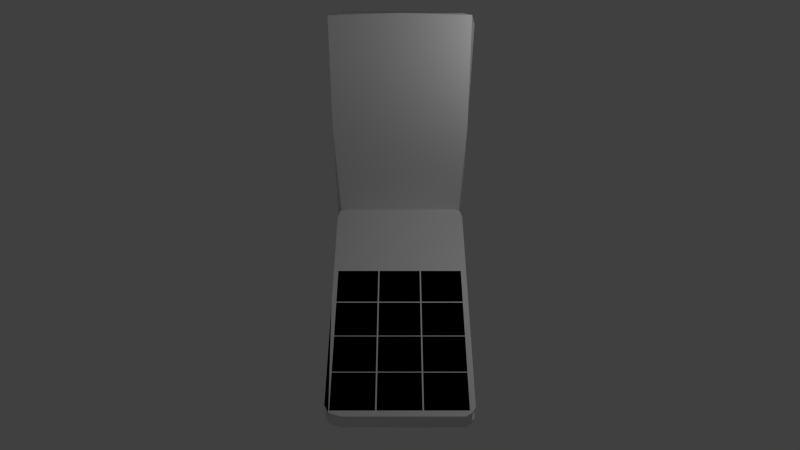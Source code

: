 # Source: a206.blend  (saved by Blender 2.76.2; exported with 4.5.12 LTS)
import bpy
from mathutils import Matrix  # noqa: F401  (used for matrix-valued properties, if any)

bpy.ops.wm.read_factory_settings(use_empty=True)
scene = bpy.context.scene
scene.name = 'Scene'

# ---- collections
col_collection_1 = bpy.data.collections.new('Collection 1'); scene.collection.children.link(col_collection_1)
col_collection_2 = bpy.data.collections.new('Collection 2'); scene.collection.children.link(col_collection_2)
col_collection_6 = bpy.data.collections.new('Collection 6'); scene.collection.children.link(col_collection_6)

# ---- materials (node trees are filled in below, after node groups)
mat_material = bpy.data.materials.new('Material')
mat_material.alpha_threshold = 0.0
mat_material.use_transparent_shadow = False
mat_material.diffuse_color = (0.0, 0.0, 0.0, 1.0)
mat_material.roughness = 0.5
mat_material.specular_intensity = 0.0
mat_material.line_color = (0.0, 0.0, 0.0, 1.0)
mat_body = bpy.data.materials.new('Body')
mat_body.alpha_threshold = 0.0
mat_body.use_transparent_shadow = False
mat_body.roughness = 0.5
mat_material_001 = bpy.data.materials.new('Material.001')
mat_material_001.alpha_threshold = 0.0
mat_material_001.use_transparent_shadow = False
mat_material_001.roughness = 0.5

# ---- material node trees

# ---- world
world_world = bpy.data.worlds.new('World'); scene.world = world_world
world_world.color = (0.05088, 0.05088, 0.05088)
world_world.use_sun_shadow = False
world_world.sun_shadow_jitter_overblur = 0.0
world_world.cycles.sampling_method = 'MANUAL'
world_world.cycles.sample_map_resolution = 256

# ---- cameras
cam_camera = bpy.data.cameras.new('Camera')
cam_camera.clip_end = 100.0
cam_camera.lens = 35.0
cam_camera.sensor_width = 32.0
cam_camera.sensor_height = 18.0
cam_camera.ortho_scale = 7.314
cam_camera.dof.focus_distance = 0.0
cam_camera.dof.aperture_fstop = 128.0

# ---- lights
light_lamp_001 = bpy.data.lights.new('Lamp.001', 'POINT')
light_lamp_001.transmission_factor = 0.0
light_lamp_001.cutoff_distance = 30.0
light_lamp_001.energy = 100.0
light_lamp_001.shadow_buffer_clip_start = 1.001
light_lamp_001.shadow_soft_size = 0.1
light_lamp_001.shadow_maximum_resolution = 0.006
light_lamp_001.use_absolute_resolution = True
light_lamp_001.cycles.use_multiple_importance_sampling = False
light_lamp = bpy.data.lights.new('Lamp', 'POINT')
light_lamp.transmission_factor = 0.0
light_lamp.cutoff_distance = 30.0
light_lamp.energy = 100.0
light_lamp.shadow_buffer_clip_start = 1.001
light_lamp.shadow_soft_size = 0.1
light_lamp.shadow_maximum_resolution = 0.006
light_lamp.use_absolute_resolution = True
light_lamp.cycles.use_multiple_importance_sampling = False

# ---- meshes
me_plane_015 = bpy.data.meshes.new('Plane.015')
me_plane_015.from_pydata([(-1.0, -1.0, 0.0), (1.0, -1.0, 0.0), (-1.0, 1.0, 0.0), (1.0, 1.0, 0.0)], [], [(0, 1, 3, 2)])
me_plane_015.use_remesh_preserve_volume = False
me_plane_015.use_remesh_preserve_attributes = False
me_plane_015.use_mirror_vertex_groups = False
me_plane_015.update()
me_plane_014 = bpy.data.meshes.new('Plane.014')
me_plane_014.from_pydata([(-1.0, -1.0, 0.0), (1.0, -1.0, 0.0), (-1.0, 1.0, 0.0), (1.0, 1.0, 0.0)], [], [(0, 1, 3, 2)])
me_plane_014.use_remesh_preserve_volume = False
me_plane_014.use_remesh_preserve_attributes = False
me_plane_014.use_mirror_vertex_groups = False
me_plane_014.update()
me_plane_013 = bpy.data.meshes.new('Plane.013')
me_plane_013.from_pydata([(-1.0, -1.0, 0.0), (1.0, -1.0, 0.0), (-1.0, 1.0, 0.0), (1.0, 1.0, 0.0)], [], [(0, 1, 3, 2)])
me_plane_013.use_remesh_preserve_volume = False
me_plane_013.use_remesh_preserve_attributes = False
me_plane_013.use_mirror_vertex_groups = False
me_plane_013.update()
me_plane_012 = bpy.data.meshes.new('Plane.012')
me_plane_012.from_pydata([(-1.0, -1.0, 0.0), (1.0, -1.0, 0.0), (-1.0, 1.0, 0.0), (1.0, 1.0, 0.0)], [], [(0, 1, 3, 2)])
me_plane_012.use_remesh_preserve_volume = False
me_plane_012.use_remesh_preserve_attributes = False
me_plane_012.use_mirror_vertex_groups = False
me_plane_012.update()
me_plane_011 = bpy.data.meshes.new('Plane.011')
me_plane_011.from_pydata([(-1.0, -1.0, 0.0), (1.0, -1.0, 0.0), (-1.0, 1.0, 0.0), (1.0, 1.0, 0.0)], [], [(0, 1, 3, 2)])
me_plane_011.use_remesh_preserve_volume = False
me_plane_011.use_remesh_preserve_attributes = False
me_plane_011.use_mirror_vertex_groups = False
me_plane_011.update()
me_cube_009 = bpy.data.meshes.new('Cube.009')
me_cube_009.from_pydata([(1.0, 1.0, -1.0), (1.0, -1.0, -1.0), (-1.0, -1.0, -1.0), (-1.0, 1.0, -1.0), (1.0, 1.0, 1.0), (1.0, -1.0, 1.0), (-1.0, -1.0, 1.0), (-1.0, 1.0, 1.0)], [], [(0, 1, 2, 3), (4, 7, 6, 5), (0, 4, 5, 1), (1, 5, 6, 2), (2, 6, 7, 3), (4, 0, 3, 7)])
_uv = me_cube_009.uv_layers.new(name='UVMap')
_uv.uv.foreach_set('vector', [0.0, 0.0, 0.0, 0.0, 0.0, 0.0, 0.0, 0.0, 0.3797, 0.2151, 0.3097, 0.2151, 0.3097, 0.1685, 0.3797, 0.1685, 0.0, 0.0, 0.0, 0.0, 0.0, 0.0, 0.0, 0.0, 0.0, 0.0, 0.0, 0.0, 0.0, 0.0, 0.0, 0.0, 0.0, 0.0, 0.0, 0.0, 0.0, 0.0, 0.0, 0.0, 0.0, 0.0, 0.0, 0.0, 0.0, 0.0, 0.0, 0.0])
me_cube_009.materials.append(mat_material)
me_cube_009.use_remesh_preserve_volume = False
me_cube_009.use_remesh_preserve_attributes = False
me_cube_009.use_mirror_vertex_groups = False
me_cube_009.update()
me_plane_010 = bpy.data.meshes.new('Plane.010')
me_plane_010.from_pydata([(-1.0, -1.0, 0.0), (1.0, -1.0, 0.0), (-1.0, 1.0, 0.0), (1.0, 1.0, 0.0)], [], [(0, 1, 3, 2)])
me_plane_010.use_remesh_preserve_volume = False
me_plane_010.use_remesh_preserve_attributes = False
me_plane_010.use_mirror_vertex_groups = False
me_plane_010.update()
me_cube_011 = bpy.data.meshes.new('Cube.011')
me_cube_011.from_pydata([(1.0, 1.0, -1.0), (1.0, -1.0, -1.0), (-1.0, -1.0, -1.0), (-1.0, 1.0, -1.0), (1.0, 1.0, 1.0), (1.0, -1.0, 1.0), (-1.0, -1.0, 1.0), (-1.0, 1.0, 1.0)], [], [(0, 1, 2, 3), (4, 7, 6, 5), (0, 4, 5, 1), (1, 5, 6, 2), (2, 6, 7, 3), (4, 0, 3, 7)])
_uv = me_cube_011.uv_layers.new(name='UVMap')
_uv.uv.foreach_set('vector', [0.0, 0.0, 0.0, 0.0, 0.0, 0.0, 0.0, 0.0, 0.2292, 0.2143, 0.1564, 0.2143, 0.1564, 0.1681, 0.2292, 0.1681, 0.0, 0.0, 0.0, 0.0, 0.0, 0.0, 0.0, 0.0, 0.0, 0.0, 0.0, 0.0, 0.0, 0.0, 0.0, 0.0, 0.0, 0.0, 0.0, 0.0, 0.0, 0.0, 0.0, 0.0, 0.0, 0.0, 0.0, 0.0, 0.0, 0.0, 0.0, 0.0])
me_cube_011.materials.append(mat_material)
me_cube_011.use_remesh_preserve_volume = False
me_cube_011.use_remesh_preserve_attributes = False
me_cube_011.use_mirror_vertex_groups = False
me_cube_011.update()
me_plane_009 = bpy.data.meshes.new('Plane.009')
me_plane_009.from_pydata([(-1.0, -1.0, 0.0), (1.0, -1.0, 0.0), (-1.0, 1.0, 0.0), (1.0, 1.0, 0.0)], [], [(0, 1, 3, 2)])
me_plane_009.use_remesh_preserve_volume = False
me_plane_009.use_remesh_preserve_attributes = False
me_plane_009.use_mirror_vertex_groups = False
me_plane_009.update()
me_cube_008 = bpy.data.meshes.new('Cube.008')
me_cube_008.from_pydata([(1.0, 1.0, -1.0), (1.0, -1.0, -1.0), (-1.0, -1.0, -1.0), (-1.0, 1.0, -1.0), (1.0, 1.0, 1.0), (1.0, -1.0, 1.0), (-1.0, -1.0, 1.0), (-1.0, 1.0, 1.0)], [], [(0, 1, 2, 3), (4, 7, 6, 5), (0, 4, 5, 1), (1, 5, 6, 2), (2, 6, 7, 3), (4, 0, 3, 7)])
_uv = me_cube_008.uv_layers.new(name='UVMap')
_uv.uv.foreach_set('vector', [0.0, 0.0, 0.0, 0.0, 0.0, 0.0, 0.0, 0.0, 0.3831, 0.2658, 0.3131, 0.2658, 0.3131, 0.2192, 0.3831, 0.2192, 0.0, 0.0, 0.0, 0.0, 0.0, 0.0, 0.0, 0.0, 0.0, 0.0, 0.0, 0.0, 0.0, 0.0, 0.0, 0.0, 0.0, 0.0, 0.0, 0.0, 0.0, 0.0, 0.0, 0.0, 0.0, 0.0, 0.0, 0.0, 0.0, 0.0, 0.0, 0.0])
me_cube_008.materials.append(mat_material)
me_cube_008.use_remesh_preserve_volume = False
me_cube_008.use_remesh_preserve_attributes = False
me_cube_008.use_mirror_vertex_groups = False
me_cube_008.update()
me_plane_008 = bpy.data.meshes.new('Plane.008')
me_plane_008.from_pydata([(-1.0, -1.0, 0.0), (1.0, -1.0, 0.0), (-1.0, 1.0, 0.0), (1.0, 1.0, 0.0)], [], [(0, 1, 3, 2)])
me_plane_008.use_remesh_preserve_volume = False
me_plane_008.use_remesh_preserve_attributes = False
me_plane_008.use_mirror_vertex_groups = False
me_plane_008.update()
me_cube_007 = bpy.data.meshes.new('Cube.007')
me_cube_007.from_pydata([(1.0, 1.0, -1.0), (1.0, -1.0, -1.0), (-1.0, -1.0, -1.0), (-1.0, 1.0, -1.0), (1.0, 1.0, 1.0), (1.0, -1.0, 1.0), (-1.0, -1.0, 1.0), (-1.0, 1.0, 1.0)], [], [(0, 1, 2, 3), (4, 7, 6, 5), (0, 4, 5, 1), (1, 5, 6, 2), (2, 6, 7, 3), (4, 0, 3, 7)])
_uv = me_cube_007.uv_layers.new(name='UVMap')
_uv.uv.foreach_set('vector', [0.0, 0.0, 0.0, 0.0, 0.0, 0.0, 0.0, 0.0, 0.3072, 0.2622, 0.2291, 0.2622, 0.2291, 0.2158, 0.3072, 0.2158, 0.0, 0.0, 0.0, 0.0, 0.0, 0.0, 0.0, 0.0, 0.0, 0.0, 0.0, 0.0, 0.0, 0.0, 0.0, 0.0, 0.0, 0.0, 0.0, 0.0, 0.0, 0.0, 0.0, 0.0, 0.0, 0.0, 0.0, 0.0, 0.0, 0.0, 0.0, 0.0])
me_cube_007.materials.append(mat_material)
me_cube_007.use_remesh_preserve_volume = False
me_cube_007.use_remesh_preserve_attributes = False
me_cube_007.use_mirror_vertex_groups = False
me_cube_007.update()
me_plane_007 = bpy.data.meshes.new('Plane.007')
me_plane_007.from_pydata([(-1.0, -1.0, 0.0), (1.0, -1.0, 0.0), (-1.0, 1.0, 0.0), (1.0, 1.0, 0.0)], [], [(0, 1, 3, 2)])
me_plane_007.use_remesh_preserve_volume = False
me_plane_007.use_remesh_preserve_attributes = False
me_plane_007.use_mirror_vertex_groups = False
me_plane_007.update()
me_cube_006 = bpy.data.meshes.new('Cube.006')
me_cube_006.from_pydata([(1.0, 1.0, -1.0), (1.0, -1.0, -1.0), (-1.0, -1.0, -1.0), (-1.0, 1.0, -1.0), (1.0, 1.0, 1.0), (1.0, -1.0, 1.0), (-1.0, -1.0, 1.0), (-1.0, 1.0, 1.0)], [], [(0, 1, 2, 3), (4, 7, 6, 5), (0, 4, 5, 1), (1, 5, 6, 2), (2, 6, 7, 3), (4, 0, 3, 7)])
_uv = me_cube_006.uv_layers.new(name='UVMap')
_uv.uv.foreach_set('vector', [0.0, 0.0, 0.0, 0.0, 0.0, 0.0, 0.0, 0.0, 0.2281, 0.2649, 0.1553, 0.2649, 0.1553, 0.2187, 0.2281, 0.2187, 0.0, 0.0, 0.0, 0.0, 0.0, 0.0, 0.0, 0.0, 0.0, 0.0, 0.0, 0.0, 0.0, 0.0, 0.0, 0.0, 0.0, 0.0, 0.0, 0.0, 0.0, 0.0, 0.0, 0.0, 0.0, 0.0, 0.0, 0.0, 0.0, 0.0, 0.0, 0.0])
me_cube_006.materials.append(mat_material)
me_cube_006.use_remesh_preserve_volume = False
me_cube_006.use_remesh_preserve_attributes = False
me_cube_006.use_mirror_vertex_groups = False
me_cube_006.update()
me_plane_006 = bpy.data.meshes.new('Plane.006')
me_plane_006.from_pydata([(-1.0, -1.0, 0.0), (1.0, -1.0, 0.0), (-1.0, 1.0, 0.0), (1.0, 1.0, 0.0)], [], [(0, 1, 3, 2)])
me_plane_006.use_remesh_preserve_volume = False
me_plane_006.use_remesh_preserve_attributes = False
me_plane_006.use_mirror_vertex_groups = False
me_plane_006.update()
me_cube_003 = bpy.data.meshes.new('Cube.003')
me_cube_003.from_pydata([(1.0, 1.0, -1.0), (1.0, -1.0, -1.0), (-1.0, -1.0, -1.0), (-1.0, 1.0, -1.0), (1.0, 1.0, 1.0), (1.0, -1.0, 1.0), (-1.0, -1.0, 1.0), (-1.0, 1.0, 1.0)], [], [(0, 1, 2, 3), (4, 7, 6, 5), (0, 4, 5, 1), (1, 5, 6, 2), (2, 6, 7, 3), (4, 0, 3, 7)])
_uv = me_cube_003.uv_layers.new(name='UVMap')
_uv.uv.foreach_set('vector', [0.0, 0.0, 0.0, 0.0, 0.0, 0.0, 0.0, 0.0, 0.3866, 0.3113, 0.3165, 0.3113, 0.3165, 0.2647, 0.3866, 0.2647, 0.0, 0.0, 0.0, 0.0, 0.0, 0.0, 0.0, 0.0, 0.0, 0.0, 0.0, 0.0, 0.0, 0.0, 0.0, 0.0, 0.0, 0.0, 0.0, 0.0, 0.0, 0.0, 0.0, 0.0, 0.0, 0.0, 0.0, 0.0, 0.0, 0.0, 0.0, 0.0])
me_cube_003.materials.append(mat_material)
me_cube_003.use_remesh_preserve_volume = False
me_cube_003.use_remesh_preserve_attributes = False
me_cube_003.use_mirror_vertex_groups = False
me_cube_003.update()
me_plane_005 = bpy.data.meshes.new('Plane.005')
me_plane_005.from_pydata([(-1.0, -1.0, 0.0), (1.0, -1.0, 0.0), (-1.0, 1.0, 0.0), (1.0, 1.0, 0.0)], [], [(0, 1, 3, 2)])
me_plane_005.use_remesh_preserve_volume = False
me_plane_005.use_remesh_preserve_attributes = False
me_plane_005.use_mirror_vertex_groups = False
me_plane_005.update()
me_cube_004 = bpy.data.meshes.new('Cube.004')
me_cube_004.from_pydata([(1.0, 1.0, -1.0), (1.0, -1.0, -1.0), (-1.0, -1.0, -1.0), (-1.0, 1.0, -1.0), (1.0, 1.0, 1.0), (1.0, -1.0, 1.0), (-1.0, -1.0, 1.0), (-1.0, 1.0, 1.0)], [], [(0, 1, 2, 3), (4, 7, 6, 5), (0, 4, 5, 1), (1, 5, 6, 2), (2, 6, 7, 3), (4, 0, 3, 7)])
_uv = me_cube_004.uv_layers.new(name='UVMap')
_uv.uv.foreach_set('vector', [0.0, 0.0, 0.0, 0.0, 0.0, 0.0, 0.0, 0.0, 0.3061, 0.3088, 0.228, 0.3088, 0.228, 0.2624, 0.3061, 0.2624, 0.0, 0.0, 0.0, 0.0, 0.0, 0.0, 0.0, 0.0, 0.0, 0.0, 0.0, 0.0, 0.0, 0.0, 0.0, 0.0, 0.0, 0.0, 0.0, 0.0, 0.0, 0.0, 0.0, 0.0, 0.0, 0.0, 0.0, 0.0, 0.0, 0.0, 0.0, 0.0])
me_cube_004.materials.append(mat_material)
me_cube_004.use_remesh_preserve_volume = False
me_cube_004.use_remesh_preserve_attributes = False
me_cube_004.use_mirror_vertex_groups = False
me_cube_004.update()
me_plane_004 = bpy.data.meshes.new('Plane.004')
me_plane_004.from_pydata([(-1.0, -1.0, 0.0), (1.0, -1.0, 0.0), (-1.0, 1.0, 0.0), (1.0, 1.0, 0.0)], [], [(0, 1, 3, 2)])
me_plane_004.use_remesh_preserve_volume = False
me_plane_004.use_remesh_preserve_attributes = False
me_plane_004.use_mirror_vertex_groups = False
me_plane_004.update()
me_cube_005 = bpy.data.meshes.new('Cube.005')
me_cube_005.from_pydata([(1.0, 1.0, -1.0), (1.0, -1.0, -1.0), (-1.0, -1.0, -1.0), (-1.0, 1.0, -1.0), (1.0, 1.0, 1.0), (1.0, -1.0, 1.0), (-1.0, -1.0, 1.0), (-1.0, 1.0, 1.0)], [], [(0, 1, 2, 3), (4, 7, 6, 5), (0, 4, 5, 1), (1, 5, 6, 2), (2, 6, 7, 3), (4, 0, 3, 7)])
_uv = me_cube_005.uv_layers.new(name='UVMap')
_uv.uv.foreach_set('vector', [0.0, 0.0, 0.0, 0.0, 0.0, 0.0, 0.0, 0.0, 0.2269, 0.3135, 0.1541, 0.3135, 0.1541, 0.2674, 0.2269, 0.2674, 0.0, 0.0, 0.0, 0.0, 0.0, 0.0, 0.0, 0.0, 0.0, 0.0, 0.0, 0.0, 0.0, 0.0, 0.0, 0.0, 0.0, 0.0, 0.0, 0.0, 0.0, 0.0, 0.0, 0.0, 0.0, 0.0, 0.0, 0.0, 0.0, 0.0, 0.0, 0.0])
me_cube_005.materials.append(mat_material)
me_cube_005.use_remesh_preserve_volume = False
me_cube_005.use_remesh_preserve_attributes = False
me_cube_005.use_mirror_vertex_groups = False
me_cube_005.update()
me_plane_003 = bpy.data.meshes.new('Plane.003')
me_plane_003.from_pydata([(-1.0, -1.0, 0.0), (1.0, -1.0, 0.0), (-1.0, 1.0, 0.0), (1.0, 1.0, 0.0)], [], [(0, 1, 3, 2)])
me_plane_003.use_remesh_preserve_volume = False
me_plane_003.use_remesh_preserve_attributes = False
me_plane_003.use_mirror_vertex_groups = False
me_plane_003.update()
me_cube_002 = bpy.data.meshes.new('Cube.002')
me_cube_002.from_pydata([(1.0, 1.0, -1.0), (1.0, -1.0, -1.0), (-1.0, -1.0, -1.0), (-1.0, 1.0, -1.0), (1.0, 1.0, 1.0), (1.0, -1.0, 1.0), (-1.0, -1.0, 1.0), (-1.0, 1.0, 1.0)], [], [(0, 1, 2, 3), (4, 7, 6, 5), (0, 4, 5, 1), (1, 5, 6, 2), (2, 6, 7, 3), (4, 0, 3, 7)])
_uv = me_cube_002.uv_layers.new(name='UVMap')
_uv.uv.foreach_set('vector', [0.0, 0.0, 0.0, 0.0, 0.0, 0.0, 0.0, 0.0, 0.3798, 0.3604, 0.3119, 0.3604, 0.3119, 0.3175, 0.3798, 0.3175, 0.0, 0.0, 0.0, 0.0, 0.0, 0.0, 0.0, 0.0, 0.0, 0.0, 0.0, 0.0, 0.0, 0.0, 0.0, 0.0, 0.0, 0.0, 0.0, 0.0, 0.0, 0.0, 0.0, 0.0, 0.0, 0.0, 0.0, 0.0, 0.0, 0.0, 0.0, 0.0])
me_cube_002.materials.append(mat_material)
me_cube_002.use_remesh_preserve_volume = False
me_cube_002.use_remesh_preserve_attributes = False
me_cube_002.use_mirror_vertex_groups = False
me_cube_002.update()
me_plane_002 = bpy.data.meshes.new('Plane.002')
me_plane_002.from_pydata([(-1.0, -1.0, 0.0), (1.0, -1.0, 0.0), (-1.0, 1.0, 0.0), (1.0, 1.0, 0.0)], [], [(0, 1, 3, 2)])
me_plane_002.use_remesh_preserve_volume = False
me_plane_002.use_remesh_preserve_attributes = False
me_plane_002.use_mirror_vertex_groups = False
me_plane_002.update()
me_cube_001 = bpy.data.meshes.new('Cube.001')
me_cube_001.from_pydata([(1.0, 1.0, -1.0), (1.0, -1.0, -1.0), (-1.0, -1.0, -1.0), (-1.0, 1.0, -1.0), (1.0, 1.0, 1.0), (1.0, -1.0, 1.0), (-1.0, -1.0, 1.0), (-1.0, 1.0, 1.0)], [], [(0, 1, 2, 3), (4, 7, 6, 5), (0, 4, 5, 1), (1, 5, 6, 2), (2, 6, 7, 3), (4, 0, 3, 7)])
_uv = me_cube_001.uv_layers.new(name='UVMap')
_uv.uv.foreach_set('vector', [0.0, 0.0, 0.0, 0.0, 0.0, 0.0, 0.0, 0.0, 0.3097, 0.3594, 0.2316, 0.3594, 0.2316, 0.313, 0.3097, 0.313, 0.0, 0.0, 0.0, 0.0, 0.0, 0.0, 0.0, 0.0, 0.0, 0.0, 0.0, 0.0, 0.0, 0.0, 0.0, 0.0, 0.0, 0.0, 0.0, 0.0, 0.0, 0.0, 0.0, 0.0, 0.0, 0.0, 0.0, 0.0, 0.0, 0.0, 0.0, 0.0])
me_cube_001.materials.append(mat_material)
me_cube_001.use_remesh_preserve_volume = False
me_cube_001.use_remesh_preserve_attributes = False
me_cube_001.use_mirror_vertex_groups = False
me_cube_001.update()
me_plane_001 = bpy.data.meshes.new('Plane.001')
me_plane_001.from_pydata([(-1.0, -1.0, 0.0), (1.0, -1.0, 0.0), (-1.0, 1.0, 0.0), (1.0, 1.0, 0.0)], [], [(0, 1, 3, 2)])
me_plane_001.use_remesh_preserve_volume = False
me_plane_001.use_remesh_preserve_attributes = False
me_plane_001.use_mirror_vertex_groups = False
me_plane_001.update()
me_cube = bpy.data.meshes.new('Cube')
me_cube.from_pydata([(1.0, 1.0, -1.0), (1.0, -1.0, -1.0), (-1.0, -1.0, -1.0), (-1.0, 1.0, -1.0), (1.0, 1.0, 1.0), (1.0, -1.0, 1.0), (-1.0, -1.0, 1.0), (-1.0, 1.0, 1.0)], [], [(0, 1, 2, 3), (4, 7, 6, 5), (0, 4, 5, 1), (1, 5, 6, 2), (2, 6, 7, 3), (4, 0, 3, 7)])
_uv = me_cube.uv_layers.new(name='UVMap')
_uv.uv.foreach_set('vector', [0.0, 0.0, 0.0, 0.0, 0.0, 0.0, 0.0, 0.0, 0.2254, 0.3634, 0.1539, 0.3628, 0.1549, 0.3167, 0.2264, 0.3173, 0.0, 0.0, 0.0, 0.0, 0.0, 0.0, 0.0, 0.0, 0.0, 0.0, 0.0, 0.0, 0.0, 0.0, 0.0, 0.0, 0.0, 0.0, 0.0, 0.0, 0.0, 0.0, 0.0, 0.0, 0.0, 0.0, 0.0, 0.0, 0.0, 0.0, 0.0, 0.0])
me_cube.materials.append(mat_material)
me_cube.use_remesh_preserve_volume = False
me_cube.use_remesh_preserve_attributes = False
me_cube.use_mirror_vertex_groups = False
me_cube.update()
me_plane = bpy.data.meshes.new('Plane')
me_plane.from_pydata([(-1.0, -1.0, 0.0), (1.0, -1.0, 0.0), (-1.0, 1.0, 0.0), (1.0, 1.0, 0.0)], [], [(0, 1, 3, 2)])
me_plane.use_remesh_preserve_volume = False
me_plane.use_remesh_preserve_attributes = False
me_plane.use_mirror_vertex_groups = False
me_plane.update()
me_cube_010 = bpy.data.meshes.new('Cube.010')
me_cube_010.from_pydata([(1.0, 1.0, -1.0), (1.0, -1.0, -1.0), (-1.0, -1.0, -1.0), (-1.0, 1.0, -1.0), (1.0, 1.0, 1.0), (1.0, -1.0, 1.0), (-1.0, -1.0, 1.0), (-1.0, 1.0, 1.0)], [], [(0, 1, 2, 3), (4, 7, 6, 5), (0, 4, 5, 1), (1, 5, 6, 2), (2, 6, 7, 3), (4, 0, 3, 7)])
_uv = me_cube_010.uv_layers.new(name='UVMap')
_uv.uv.foreach_set('vector', [0.0, 0.0, 0.0, 0.0, 0.0, 0.0, 0.0, 0.0, 0.3061, 0.2125, 0.228, 0.2125, 0.228, 0.1662, 0.3061, 0.1662, 0.0, 0.0, 0.0, 0.0, 0.0, 0.0, 0.0, 0.0, 0.0, 0.0, 0.0, 0.0, 0.0, 0.0, 0.0, 0.0, 0.0, 0.0, 0.0, 0.0, 0.0, 0.0, 0.0, 0.0, 0.0, 0.0, 0.0, 0.0, 0.0, 0.0, 0.0, 0.0])
me_cube_010.materials.append(mat_material)
me_cube_010.use_remesh_preserve_volume = False
me_cube_010.use_remesh_preserve_attributes = False
me_cube_010.use_mirror_vertex_groups = False
me_cube_010.update()
me_cube_012 = bpy.data.meshes.new('Cube.012')
me_cube_012.from_pydata([(1.0, 1.0, -1.0), (1.0, -1.0, -1.0), (-1.0, -1.0, -1.0), (-1.0, 1.0, -1.0), (1.0, 1.0, 1.0), (1.0, -1.0, 1.0), (-1.0, -1.0, 1.0), (-1.0, 1.0, 1.0)], [], [(0, 1, 2, 3), (4, 7, 6, 5), (0, 4, 5, 1), (1, 5, 6, 2), (2, 6, 7, 3), (4, 0, 3, 7)])
_uv = me_cube_012.uv_layers.new(name='UVMap')
_uv.uv.foreach_set('vector', [0.0, 0.0, 0.0, 0.0, 0.0, 0.0, 0.0, 0.0, 0.3747, 0.473, 0.1628, 0.473, 0.1628, 0.3677, 0.3747, 0.3677, 0.0, 0.0, 0.0, 0.0, 0.0, 0.0, 0.0, 0.0, 0.0, 0.0, 0.0, 0.0, 0.0, 0.0, 0.0, 0.0, 0.0, 0.0, 0.0, 0.0, 0.0, 0.0, 0.0, 0.0, 0.0, 0.0, 0.0, 0.0, 0.0, 0.0, 0.0, 0.0])
me_cube_012.materials.append(mat_material)
me_cube_012.use_remesh_preserve_volume = False
me_cube_012.use_remesh_preserve_attributes = False
me_cube_012.use_mirror_vertex_groups = False
me_cube_012.update()
me_cube_014 = bpy.data.meshes.new('Cube.014')
me_cube_014.from_pydata([(-0.9419, -0.9691, -1.0), (-0.9016, -0.9279, 0.2769), (-0.9644, 0.9803, -1.0), (-0.9231, 0.9387, 0.2769), (0.9537, -0.9679, -1.0), (0.9135, -0.9268, 0.2769), (0.9611, 0.9841, -1.0), (0.9206, 0.9423, 0.2769), (1.0, 0.0, -1.0), (1.0, 0.9119, -1.0), (1.0, -0.9258, -1.0), (0.9579, 2.427e-05, 0.2769), (0.9579, -0.8864, 0.2769), (0.9579, 0.8732, 0.2769), (-1.0, 0.0, -1.0), (-1.0, -0.911, -1.0), (-1.0, 0.9067, -1.0), (-0.9572, 2.427e-05, 0.2769), (-0.9572, 0.8682, 0.2769), (-0.9572, -0.8723, 0.2769), (0.0, -1.0, -1.0), (0.866, -1.0, -1.0), (-0.7755, -1.0, -1.0), (0.0003519, -0.9575, 0.2769), (-0.7423, -0.9575, 0.2769), (0.8296, -0.9575, 0.2769), (0.0, 1.0, -1.0), (-0.8095, 1.0, -1.0), (0.8433, 1.0, -1.0), (0.0003519, 0.9576, 0.2769), (0.8078, 0.9576, 0.2769), (-0.7748, 0.9576, 0.2769)], [], [(1, 19, 17, 18, 3, 2, 16, 14, 15, 0), (3, 31, 29, 30, 7, 6, 28, 26, 27, 2), (7, 13, 11, 12, 5, 4, 10, 8, 9, 6), (5, 25, 23, 24, 1, 0, 22, 20, 21, 4), (0, 15, 14, 16, 2, 27, 26, 28, 6, 9, 8, 10, 4, 21, 20, 22), (5, 12, 11, 13, 7, 30, 29, 31, 3, 18, 17, 19, 1, 24, 23, 25)])
_uv = me_cube_014.uv_layers.new(name='UVMap')
_uv.uv.foreach_set('vector', [0.1687, 0.5825, 0.173, 0.583, 0.2652, 0.583, 0.357, 0.583, 0.3654, 0.5827, 0.3643, 0.5709, 0.3558, 0.5711, 0.2641, 0.5711, 0.1719, 0.5711, 0.1676, 0.5707, 0.197, 0.5872, 0.2078, 0.5872, 0.2643, 0.5872, 0.3231, 0.5872, 0.3313, 0.5872, 0.3313, 0.5689, 0.3231, 0.5689, 0.2643, 0.5689, 0.2078, 0.5689, 0.197, 0.5689, 0.3748, 0.5731, 0.3671, 0.5731, 0.2772, 0.5731, 0.1859, 0.5731, 0.1824, 0.5731, 0.1823, 0.5838, 0.1858, 0.5838, 0.2771, 0.5838, 0.3671, 0.5838, 0.3747, 0.5838, 0.6615, 0.1406, 0.668, 0.1377, 0.7325, 0.1365, 0.7902, 0.1355, 0.8026, 0.1381, 0.8022, 0.1227, 0.7898, 0.1201, 0.7321, 0.1211, 0.6676, 0.1223, 0.6611, 0.1253, 0.1572, 0.5666, 0.1502, 0.5786, 0.1502, 0.7675, 0.1502, 0.9554, 0.1545, 0.9707, 0.1731, 0.9748, 0.2705, 0.9748, 0.3719, 0.9748, 0.3861, 0.9715, 0.3908, 0.9565, 0.3908, 0.7675, 0.3908, 0.5755, 0.3852, 0.5668, 0.3747, 0.5601, 0.2705, 0.5601, 0.1772, 0.5601, 0.8642, 0.5003, 0.8701, 0.4913, 0.8666, 0.311, 0.8604, 0.1195, 0.8547, 0.1045, 0.839, 0.1015, 0.7273, 0.1043, 0.6201, 0.107, 0.5997, 0.1117, 0.5955, 0.1273, 0.6016, 0.3177, 0.619, 0.5006, 0.6271, 0.5126, 0.6518, 0.5245, 0.7409, 0.5243, 0.8281, 0.5221])
me_cube_014.materials.append(mat_body)
me_cube_014.use_remesh_preserve_volume = False
me_cube_014.use_remesh_preserve_attributes = False
me_cube_014.use_mirror_vertex_groups = False
me_cube_014.update()
me_cube_013 = bpy.data.meshes.new('Cube.013')
me_cube_013.from_pydata([(-0.9419, -0.9691, -1.0), (-0.9419, -0.9691, 1.0), (-0.9644, 0.9803, -1.0), (-0.9644, 0.9803, 1.0), (0.9537, -0.9679, -1.0), (0.9537, -0.9679, 1.0), (0.9611, 0.9841, -1.0), (0.9611, 0.9841, 1.0), (1.0, 0.0, -1.0), (1.0, 0.9119, -1.0), (1.0, -0.9258, -1.0), (1.0, 0.0, 1.0), (1.0, -0.9258, 1.0), (1.0, 0.9119, 1.0), (-1.0, 0.0, -1.0), (-1.0, -0.911, -1.0), (-1.0, 0.9067, -1.0), (-1.0, 0.0, 1.0), (-1.0, 0.9067, 1.0), (-1.0, -0.911, 1.0), (0.0, -1.0, -1.0), (0.866, -1.0, -1.0), (-0.7755, -1.0, -1.0), (0.0, -1.0, 1.0), (-0.7755, -1.0, 1.0), (0.866, -1.0, 1.0), (0.0, 1.0, -1.0), (-0.8095, 1.0, -1.0), (0.8433, 1.0, -1.0), (0.0, 1.0, 1.0), (0.8433, 1.0, 1.0), (-0.8095, 1.0, 1.0), (0.9611, 0.9841, 0.0), (0.9537, -0.9679, 0.0), (0.9611, 0.9841, -0.5), (0.9537, -0.9679, -0.5), (0.9611, 0.9841, 0.5), (0.9537, -0.9679, 0.5), (0.9574, 0.008063, 0.0), (-0.9419, -0.9691, 0.0), (-0.9644, 0.9803, 0.0), (-0.9419, -0.9691, 0.5), (-0.9644, 0.9803, -0.5), (-0.9419, -0.9691, -0.5), (-0.9644, 0.9803, 0.5), (-0.9532, 0.005599, 0.0)], [(33, 39), (32, 40)], [(39, 45, 40, 42, 2, 16, 14, 15, 0, 43), (3, 31, 29, 30, 7, 36, 32, 34, 6, 28, 26, 27, 2, 42, 40, 44), (32, 38, 33, 35, 4, 10, 8, 9, 6, 34), (5, 25, 23, 24, 1, 41, 39, 43, 0, 22, 20, 21, 4, 35, 33, 37), (0, 15, 14, 16, 2, 27, 26, 28, 6, 9, 8, 10, 4, 21, 20, 22), (5, 12, 11, 13, 7, 30, 29, 31, 3, 18, 17, 19, 1, 24, 23, 25), (7, 13, 11, 12, 5, 37, 33, 38, 32, 36), (1, 19, 17, 18, 3, 44, 40, 45, 39, 41), (41, 37, 33, 35, 43, 39), (37, 36, 32, 34, 35, 33), (36, 44, 40, 42, 34, 32), (43, 42, 40, 44, 41, 39)])
_uv = me_cube_013.uv_layers.new(name='UVMap')
_uv.uv.foreach_set('vector', [0.831, 0.1307, 0.7479, 0.1328, 0.6648, 0.1349, 0.6648, 0.1374, 0.6648, 0.1399, 0.6708, 0.1395, 0.748, 0.1375, 0.8256, 0.1354, 0.831, 0.1357, 0.831, 0.1332, 0.778, 0.135, 0.7669, 0.1349, 0.7091, 0.1349, 0.6488, 0.1349, 0.6404, 0.1349, 0.6404, 0.1396, 0.6404, 0.1443, 0.6404, 0.149, 0.6404, 0.1537, 0.6488, 0.1536, 0.7091, 0.1536, 0.7669, 0.1536, 0.778, 0.1537, 0.778, 0.149, 0.778, 0.1443, 0.778, 0.1396, 0.8382, 0.1468, 0.7361, 0.1471, 0.6341, 0.1474, 0.6341, 0.1509, 0.6341, 0.1545, 0.6384, 0.1543, 0.7352, 0.154, 0.8306, 0.1537, 0.8382, 0.1538, 0.8382, 0.1503, 0.8068, 0.1361, 0.8013, 0.1352, 0.7482, 0.1357, 0.7008, 0.1362, 0.6907, 0.1373, 0.6907, 0.1412, 0.6907, 0.1451, 0.6907, 0.1489, 0.6907, 0.1528, 0.7008, 0.1517, 0.7482, 0.1512, 0.8013, 0.1507, 0.8068, 0.1516, 0.8068, 0.1477, 0.8068, 0.1439, 0.8068, 0.14, 0.1543, 0.1138, 0.1471, 0.1265, 0.1471, 0.3254, 0.1471, 0.5234, 0.1515, 0.5395, 0.1706, 0.5438, 0.2705, 0.5438, 0.3745, 0.5438, 0.3891, 0.5403, 0.3939, 0.5245, 0.3939, 0.3254, 0.3939, 0.1233, 0.3881, 0.1141, 0.3773, 0.1071, 0.2705, 0.1071, 0.1748, 0.1071, 0.8577, 0.9448, 0.8637, 0.9371, 0.8637, 0.7678, 0.8637, 0.5787, 0.8586, 0.5655, 0.8434, 0.5626, 0.7341, 0.5626, 0.6292, 0.5626, 0.6091, 0.5662, 0.6045, 0.5796, 0.6045, 0.7678, 0.6045, 0.9344, 0.612, 0.945, 0.6336, 0.9507, 0.7341, 0.9507, 0.8463, 0.9507, 0.8382, 0.1398, 0.8306, 0.1397, 0.7352, 0.14, 0.6384, 0.1402, 0.6341, 0.1404, 0.6341, 0.1439, 0.6341, 0.1474, 0.7361, 0.1471, 0.8382, 0.1468, 0.8382, 0.1433, 0.831, 0.1256, 0.8256, 0.1254, 0.748, 0.1274, 0.6708, 0.1294, 0.6648, 0.1298, 0.6648, 0.1324, 0.6648, 0.1349, 0.7479, 0.1328, 0.831, 0.1307, 0.831, 0.1282, 0.2611, 0.5685, 0.2871, 0.5685, 0.2871, 0.5746, 0.2871, 0.5806, 0.2611, 0.5806, 0.2611, 0.5746, 0.6341, 0.1439, 0.8382, 0.1433, 0.8382, 0.1468, 0.8382, 0.1503, 0.6341, 0.1509, 0.6341, 0.1474, 0.0, 0.0, 0.0, 0.0, 0.0, 0.0, 0.0, 0.0, 0.0, 0.0, 0.0, 0.0, 0.831, 0.1332, 0.6648, 0.1374, 0.6648, 0.1349, 0.6648, 0.1324, 0.831, 0.1282, 0.831, 0.1307])
me_cube_013.materials.append(mat_material_001)
me_cube_013.use_remesh_preserve_volume = False
me_cube_013.use_remesh_preserve_attributes = False
me_cube_013.use_mirror_vertex_groups = False
me_cube_013.update()

# ---- objects
ob_plane_015 = bpy.data.objects.new('Plane.015', me_plane_015)
ob_plane_014 = bpy.data.objects.new('Plane.014', me_plane_014)
ob_plane_013 = bpy.data.objects.new('Plane.013', me_plane_013)
ob_plane_012 = bpy.data.objects.new('Plane.012', me_plane_012)
ob_plane_011 = bpy.data.objects.new('Plane.011', me_plane_011)
ob_cube_009 = bpy.data.objects.new('Cube.009', me_cube_009)
ob_plane_010 = bpy.data.objects.new('Plane.010', me_plane_010)
ob_cube_011 = bpy.data.objects.new('Cube.011', me_cube_011)
ob_plane_009 = bpy.data.objects.new('Plane.009', me_plane_009)
ob_cube_008 = bpy.data.objects.new('Cube.008', me_cube_008)
ob_plane_008 = bpy.data.objects.new('Plane.008', me_plane_008)
ob_cube_007 = bpy.data.objects.new('Cube.007', me_cube_007)
ob_plane_007 = bpy.data.objects.new('Plane.007', me_plane_007)
ob_cube_006 = bpy.data.objects.new('Cube.006', me_cube_006)
ob_plane_006 = bpy.data.objects.new('Plane.006', me_plane_006)
ob_cube_003 = bpy.data.objects.new('Cube.003', me_cube_003)
ob_plane_005 = bpy.data.objects.new('Plane.005', me_plane_005)
ob_cube_004 = bpy.data.objects.new('Cube.004', me_cube_004)
ob_plane_004 = bpy.data.objects.new('Plane.004', me_plane_004)
ob_cube_005 = bpy.data.objects.new('Cube.005', me_cube_005)
ob_plane_003 = bpy.data.objects.new('Plane.003', me_plane_003)
ob_cube_002 = bpy.data.objects.new('Cube.002', me_cube_002)
ob_plane_002 = bpy.data.objects.new('Plane.002', me_plane_002)
ob_cube_001 = bpy.data.objects.new('Cube.001', me_cube_001)
ob_plane_001 = bpy.data.objects.new('Plane.001', me_plane_001)
ob_cube = bpy.data.objects.new('Cube', me_cube)
ob_plane = bpy.data.objects.new('Plane', me_plane)
ob_cube_010 = bpy.data.objects.new('Cube.010', me_cube_010)
ob_cube_012 = bpy.data.objects.new('Cube.012', me_cube_012)
ob_cube_014 = bpy.data.objects.new('Cube.014', me_cube_014)
ob_cube_013 = bpy.data.objects.new('Cube.013', me_cube_013)
ob_lamp_001 = bpy.data.objects.new('Lamp.001', light_lamp_001)
ob_lamp = bpy.data.objects.new('Lamp', light_lamp)
ob_camera = bpy.data.objects.new('Camera', cam_camera)

# ---- transforms, parenting, visibility, modifiers, constraints
ob_plane_015.location = (1.076, 1.666, 0.0)
ob_plane_015.scale = (0.264, 0.264, 0.264)
ob_plane_015.hide_viewport = True
ob_plane_015.hide_render = True
ob_plane_015.lineart.crease_threshold = 0.0
ob_plane_014.location = (-1.137, 1.648, 0.0)
ob_plane_014.scale = (0.264, 0.264, 0.264)
ob_plane_014.hide_viewport = True
ob_plane_014.hide_render = True
ob_plane_014.lineart.crease_threshold = 0.0
ob_plane_013.location = (1.097, 2.398, 0.0)
ob_plane_013.scale = (0.264, 0.264, 0.264)
ob_plane_013.hide_viewport = True
ob_plane_013.hide_render = True
ob_plane_013.lineart.crease_threshold = 0.0
ob_plane_012.location = (-1.137, 2.451, 0.0)
ob_plane_012.scale = (0.264, 0.264, 0.264)
ob_plane_012.hide_viewport = True
ob_plane_012.hide_render = True
ob_plane_012.lineart.crease_threshold = 0.0
ob_plane_011.location = (1.01, -1.967, 0.0)
ob_plane_011.scale = (0.3264, 0.3264, 0.3264)
ob_plane_011.hide_viewport = True
ob_plane_011.hide_render = True
ob_plane_011.lineart.crease_threshold = 0.0
ob_cube_009.parent = ob_plane_011
ob_cube_009.matrix_parent_inverse = Matrix(((3.064, 0.0, 0.0, -3.094), (3.592e-07, 3.064, 0.0, 6.026), (0.0, 0.0, 3.064, 0.0), (0.0, 0.0, 0.0, 1.0)))
ob_cube_009.location = (0.9803, -1.946, -0.1258)
ob_cube_009.scale = (0.4782, 0.4782, 0.1032)
ob_cube_009.lock_rotations_4d = False
ob_cube_009.empty_display_type = 'ARROWS'
ob_cube_009.lineart.crease_threshold = 0.0
ob_plane_010.location = (-0.9424, -1.939, 0.0)
ob_plane_010.scale = (0.3264, 0.3264, 0.3264)
ob_plane_010.hide_viewport = True
ob_plane_010.hide_render = True
ob_plane_010.lineart.crease_threshold = 0.0
ob_cube_011.parent = ob_plane_010
ob_cube_011.matrix_parent_inverse = Matrix(((3.064, -1.192e-07, 0.0, 2.887), (0.0, 3.064, 0.0, 5.94), (0.0, 0.0, 3.064, 0.0), (0.0, 0.0, 0.0, 1.0)))
ob_cube_011.location = (-0.9992, -1.946, -0.1258)
ob_cube_011.scale = (0.4782, 0.4782, 0.1032)
ob_cube_011.lock_rotations_4d = False
ob_cube_011.empty_display_type = 'ARROWS'
ob_cube_011.lineart.crease_threshold = 0.0
ob_plane_009.location = (0.9528, -1.034, 0.0)
ob_plane_009.scale = (0.3264, 0.3264, 0.3264)
ob_plane_009.hide_viewport = True
ob_plane_009.hide_render = True
ob_plane_009.lineart.crease_threshold = 0.0
ob_cube_008.parent = ob_plane_009
ob_cube_008.matrix_parent_inverse = Matrix(((3.064, 0.0, 0.0, -2.919), (0.0, 3.064, 0.0, 3.168), (0.0, 0.0, 3.064, 0.0), (0.0, 0.0, 0.0, 1.0)))
ob_cube_008.location = (0.9803, -0.9659, -0.1258)
ob_cube_008.scale = (0.4782, 0.4782, 0.1032)
ob_cube_008.lock_rotations_4d = False
ob_cube_008.empty_display_type = 'ARROWS'
ob_cube_008.lineart.crease_threshold = 0.0
ob_plane_008.location = (-0.009173, -1.005, 0.0)
ob_plane_008.scale = (0.3264, 0.3264, 0.3264)
ob_plane_008.hide_viewport = True
ob_plane_008.hide_render = True
ob_plane_008.lineart.crease_threshold = 0.0
ob_cube_007.parent = ob_plane_008
ob_cube_007.matrix_parent_inverse = Matrix(((3.064, 0.0, 0.0, 0.0281), (0.0, 3.064, 0.0, 3.079), (0.0, 0.0, 3.064, 0.0), (0.0, 0.0, 0.0, 1.0)))
ob_cube_007.location = (-0.009475, -0.9659, -0.1258)
ob_cube_007.scale = (0.4782, 0.4782, 0.1032)
ob_cube_007.lock_rotations_4d = False
ob_cube_007.empty_display_type = 'ARROWS'
ob_cube_007.lineart.crease_threshold = 0.0
ob_plane_007.location = (-0.9565, -1.02, 0.0)
ob_plane_007.scale = (0.3264, 0.3264, 0.3264)
ob_plane_007.hide_viewport = True
ob_plane_007.hide_render = True
ob_plane_007.lineart.crease_threshold = 0.0
ob_cube_006.parent = ob_plane_007
ob_cube_006.matrix_parent_inverse = Matrix(((3.064, 0.0, 0.0, 2.93), (0.0, 3.064, 0.0, 3.124), (0.0, 0.0, 3.064, 0.0), (0.0, 0.0, 0.0, 1.0)))
ob_cube_006.location = (-0.9992, -0.9659, -0.1258)
ob_cube_006.scale = (0.4782, 0.4782, 0.1032)
ob_cube_006.lock_rotations_4d = False
ob_cube_006.empty_display_type = 'ARROWS'
ob_cube_006.lineart.crease_threshold = 0.0
ob_plane_006.location = (1.01, -0.02844, 0.0)
ob_plane_006.scale = (0.3264, 0.3264, 0.3264)
ob_plane_006.hide_viewport = True
ob_plane_006.hide_render = True
ob_plane_006.lineart.crease_threshold = 0.0
ob_cube_003.parent = ob_plane_006
ob_cube_003.matrix_parent_inverse = Matrix(((3.064, 0.0, 0.0, -3.096), (-7.451e-09, 3.064, 0.0, 0.08712), (0.0, 0.0, 3.064, -0.0), (0.0, 0.0, 0.0, 1.0)))
ob_cube_003.location = (0.9803, 0.01469, -0.1258)
ob_cube_003.scale = (0.4782, 0.4782, 0.1032)
ob_cube_003.lock_rotations_4d = False
ob_cube_003.empty_display_type = 'ARROWS'
ob_cube_003.lineart.crease_threshold = 0.0
ob_plane_005.location = (-0.009175, 0.0002818, 0.0)
ob_plane_005.scale = (0.3264, 0.3264, 0.3264)
ob_plane_005.hide_viewport = True
ob_plane_005.hide_render = True
ob_plane_005.lineart.crease_threshold = 0.0
ob_cube_004.parent = ob_plane_005
ob_cube_004.matrix_parent_inverse = Matrix(((3.064, 0.0, 0.0, 0.02811), (0.0, 3.064, 0.0, -0.0008634), (0.0, 0.0, 3.064, 0.0), (0.0, 0.0, 0.0, 1.0)))
ob_cube_004.location = (-0.009475, 0.01469, -0.1258)
ob_cube_004.scale = (0.4782, 0.4782, 0.1032)
ob_cube_004.lock_rotations_4d = False
ob_cube_004.empty_display_type = 'ARROWS'
ob_cube_004.lineart.crease_threshold = 0.0
ob_plane_004.location = (-0.9857, -0.01409, 0.0)
ob_plane_004.scale = (0.3264, 0.3264, 0.3264)
ob_plane_004.hide_viewport = True
ob_plane_004.hide_render = True
ob_plane_004.lineart.crease_threshold = 0.0
ob_cube_005.parent = ob_plane_004
ob_cube_005.matrix_parent_inverse = Matrix(((3.064, 0.0, 0.0, 3.02), (-3.725e-09, 3.064, 0.0, 0.04315), (0.0, 0.0, 3.064, 0.0), (0.0, 0.0, 0.0, 1.0)))
ob_cube_005.location = (-0.9992, 0.01469, -0.1258)
ob_cube_005.scale = (0.4782, 0.4782, 0.1032)
ob_cube_005.lock_rotations_4d = False
ob_cube_005.empty_display_type = 'ARROWS'
ob_cube_005.lineart.crease_threshold = 0.0
ob_plane_003.location = (0.9279, 0.9912, 0.0)
ob_plane_003.scale = (0.3264, 0.3264, 0.3264)
ob_plane_003.hide_viewport = True
ob_plane_003.hide_render = True
ob_plane_003.lineart.crease_threshold = 0.0
ob_cube_002.parent = ob_plane_003
ob_cube_002.matrix_parent_inverse = Matrix(((3.064, 2.384e-07, 0.0, -2.843), (0.0, 3.064, 0.0, -3.037), (0.0, 0.0, 3.064, -0.0), (0.0, 0.0, 0.0, 1.0)))
ob_cube_002.location = (0.9803, 1.005, -0.1258)
ob_cube_002.scale = (0.4782, 0.4782, 0.1032)
ob_cube_002.lock_rotations_4d = False
ob_cube_002.empty_display_type = 'ARROWS'
ob_cube_002.lineart.crease_threshold = 0.0
ob_plane_002.location = (0.01974, 0.9912, 0.0)
ob_plane_002.scale = (0.3264, 0.3264, 0.3264)
ob_plane_002.hide_viewport = True
ob_plane_002.hide_render = True
ob_plane_002.lineart.crease_threshold = 0.0
ob_cube_001.parent = ob_plane_002
ob_cube_001.matrix_parent_inverse = Matrix(((3.064, 0.0, 0.0, -0.06048), (0.0, 3.064, 0.0, -3.037), (0.0, 0.0, 3.064, -0.0), (0.0, 0.0, 0.0, 1.0)))
ob_cube_001.location = (-0.009475, 1.005, -0.1258)
ob_cube_001.scale = (0.4782, 0.4782, 0.1032)
ob_cube_001.lock_rotations_4d = False
ob_cube_001.empty_display_type = 'ARROWS'
ob_cube_001.lineart.crease_threshold = 0.0
ob_plane_001.location = (-0.9673, 0.9912, 0.0)
ob_plane_001.scale = (0.3264, 0.3264, 0.3264)
ob_plane_001.hide_viewport = True
ob_plane_001.hide_render = True
ob_plane_001.lineart.crease_threshold = 0.0
ob_cube.parent = ob_plane_001
ob_cube.matrix_parent_inverse = Matrix(((3.064, 0.0, 0.0, 2.964), (-3.62e-07, 3.064, 0.0, -3.037), (0.0, 0.0, 3.064, -0.0), (0.0, 0.0, 0.0, 1.0)))
ob_cube.location = (-0.9992, 1.005, -0.1258)
ob_cube.scale = (0.4782, 0.4782, 0.1032)
ob_cube.lock_rotations_4d = False
ob_cube.empty_display_type = 'ARROWS'
ob_cube.lineart.crease_threshold = 0.0
ob_plane.location = (0.0339, -2.013, 0.0)
ob_plane.scale = (0.3264, 0.3264, 0.3264)
ob_plane.hide_viewport = True
ob_plane.hide_render = True
ob_plane.lineart.crease_threshold = 0.0
ob_cube_010.parent = ob_plane
ob_cube_010.matrix_parent_inverse = Matrix(((3.064, 3.725e-09, 0.0, -0.1038), (0.0, 3.064, 0.0, 6.168), (0.0, 0.0, 3.064, 0.0), (0.0, 0.0, 0.0, 1.0)))
ob_cube_010.location = (-0.009475, -1.946, -0.1258)
ob_cube_010.scale = (0.4782, 0.4782, 0.1032)
ob_cube_010.lock_rotations_4d = False
ob_cube_010.empty_display_type = 'ARROWS'
ob_cube_010.lineart.crease_threshold = 0.0
ob_cube_012.location = (-0.02192, 2.389, -0.1413)
ob_cube_012.scale = (1.45, 0.8252, 0.1035)
ob_cube_012.lock_rotations_4d = False
ob_cube_012.empty_display_type = 'ARROWS'
ob_cube_012.lineart.crease_threshold = 0.0
ob_cube_014.location = (0.0, 3.813, 2.636)
ob_cube_014.rotation_euler = (1.571, -0.0, 0.0)
ob_cube_014.scale = (1.587, 3.1, -0.2083)
ob_cube_014.lineart.crease_threshold = 0.0
ob_cube_013.location = (0.0, 0.5288, -0.2329)
ob_cube_013.scale = (1.587, 3.1, -0.2083)
ob_cube_013.lineart.crease_threshold = 0.0
ob_lamp_001.location = (4.076, 1.005, 5.904)
ob_lamp_001.rotation_euler = (0.6503, 0.05522, 1.866)
ob_lamp_001.lock_rotations_4d = False
ob_lamp_001.empty_display_type = 'ARROWS'
ob_lamp_001.color = (0.0, 0.0, 0.0, 0.0)
ob_lamp_001.lineart.crease_threshold = 0.0
ob_lamp.location = (4.076, 1.005, 5.904)
ob_lamp.rotation_euler = (0.6503, 0.05522, 1.866)
ob_lamp.lock_rotations_4d = False
ob_lamp.empty_display_type = 'ARROWS'
ob_lamp.color = (0.0, 0.0, 0.0, 0.0)
ob_lamp.lineart.crease_threshold = 0.0
ob_camera.location = (0.0, -12.59, 15.61)
ob_camera.rotation_euler = (0.7854, 0.0, 0.0)
ob_camera.lock_rotations_4d = False
ob_camera.empty_display_type = 'ARROWS'
ob_camera.color = (0.0, 0.0, 0.0, 0.0)
ob_camera.display_type = 'WIRE'
ob_camera.lineart.crease_threshold = 0.0

# ---- collection membership
col_collection_1.objects.link(ob_plane_015)
col_collection_1.objects.link(ob_plane_014)
col_collection_1.objects.link(ob_plane_013)
col_collection_1.objects.link(ob_plane_012)
col_collection_1.objects.link(ob_plane_011)
col_collection_1.objects.link(ob_cube_009)
col_collection_1.objects.link(ob_plane_010)
col_collection_1.objects.link(ob_cube_011)
col_collection_1.objects.link(ob_plane_009)
col_collection_1.objects.link(ob_cube_008)
col_collection_1.objects.link(ob_plane_008)
col_collection_1.objects.link(ob_cube_007)
col_collection_1.objects.link(ob_plane_007)
col_collection_1.objects.link(ob_cube_006)
col_collection_1.objects.link(ob_plane_006)
col_collection_1.objects.link(ob_cube_003)
col_collection_1.objects.link(ob_plane_005)
col_collection_1.objects.link(ob_cube_004)
col_collection_1.objects.link(ob_plane_004)
col_collection_1.objects.link(ob_cube_005)
col_collection_1.objects.link(ob_plane_003)
col_collection_1.objects.link(ob_cube_002)
col_collection_1.objects.link(ob_plane_002)
col_collection_1.objects.link(ob_cube_001)
col_collection_1.objects.link(ob_plane_001)
col_collection_1.objects.link(ob_cube)
col_collection_1.objects.link(ob_plane)
col_collection_1.objects.link(ob_cube_010)
col_collection_1.objects.link(ob_cube_012)
col_collection_2.objects.link(ob_cube_014)
col_collection_2.objects.link(ob_cube_013)
col_collection_6.objects.link(ob_lamp_001)
col_collection_6.objects.link(ob_lamp)
col_collection_6.objects.link(ob_camera)

# ---- scene / render settings (as saved in the file)
scene.camera = ob_camera
scene.frame_start = 1; scene.frame_end = 250; scene.frame_set(1)
scene.render.engine = 'BLENDER_EEVEE_NEXT'
scene.render.resolution_percentage = 50
scene.render.dither_intensity = 0.0
scene.cycles.use_denoising = False
scene.cycles.samples = 10
scene.cycles.sampling_pattern = 'TABULATED_SOBOL'
scene.cycles.light_sampling_threshold = 0.0
scene.cycles.use_adaptive_sampling = False
scene.cycles.use_light_tree = False
scene.cycles.blur_glossy = 0.0
scene.cycles.pixel_filter_type = 'GAUSSIAN'
scene.cycles.sample_clamp_indirect = 0.0
scene.view_settings.view_transform = 'Standard'
bpy.context.view_layer.update()
